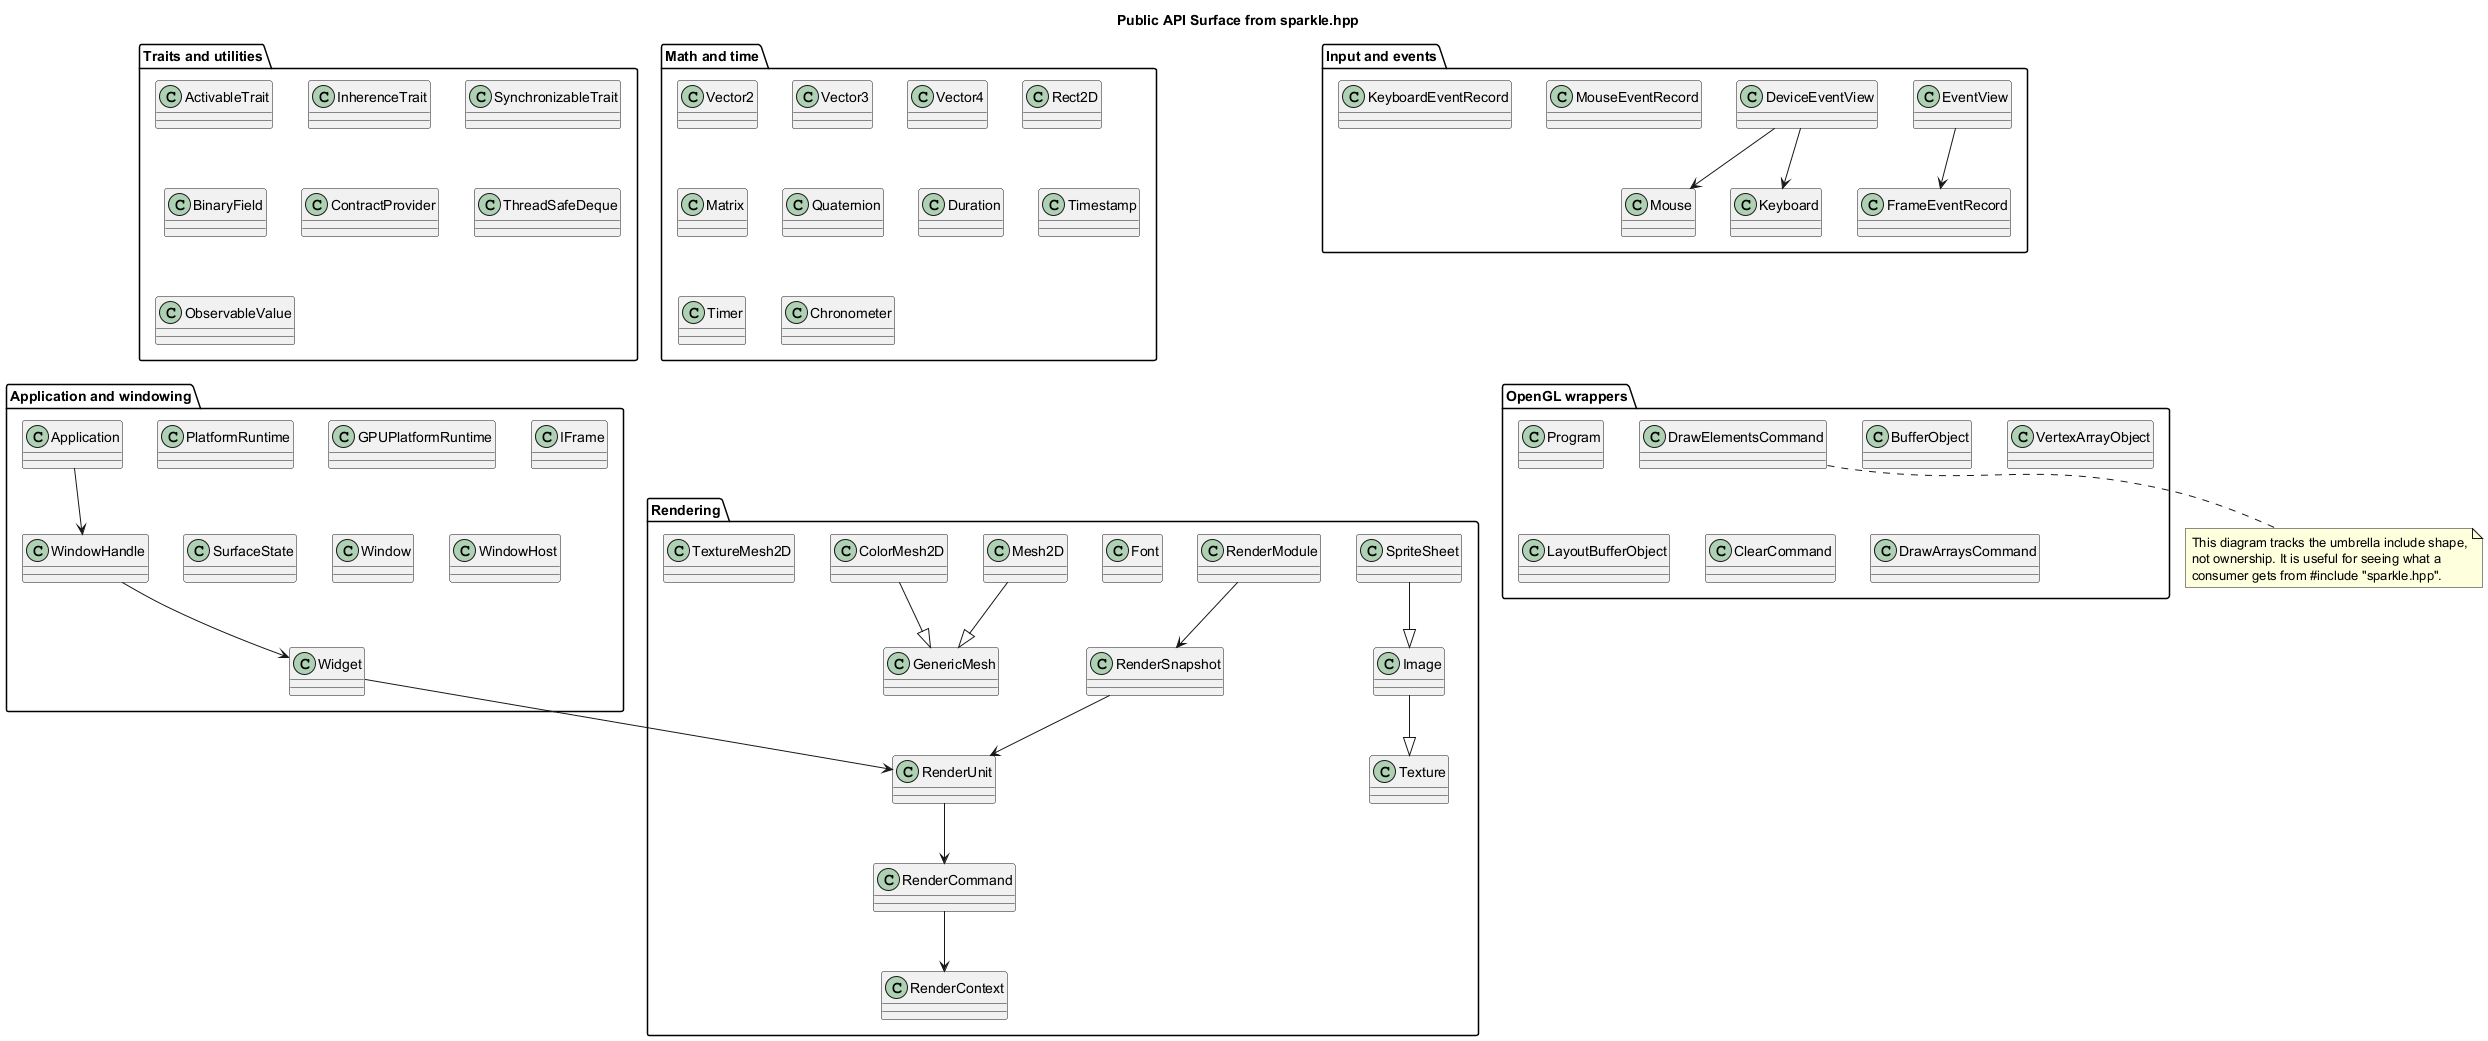

The diagram above was rendered by PlantUML. Its source (embedded in the PNG):
@startuml
title Public API Surface from sparkle.hpp

skinparam classAttributeIconSize 0

package "Traits and utilities" {
	class ActivableTrait
	class InherenceTrait
	class SynchronizableTrait
	class BinaryField
	class ContractProvider
	class ThreadSafeDeque
	class ObservableValue
}

package "Math and time" {
	class Vector2
	class Vector3
	class Vector4
	class Rect2D
	class Matrix
	class Quaternion
	class Duration
	class Timestamp
	class Timer
	class Chronometer
}

package "Input and events" {
	class Mouse
	class Keyboard
	class EventView
	class DeviceEventView
	class FrameEventRecord
	class MouseEventRecord
	class KeyboardEventRecord
}

package "Application and windowing" {
	class Application
	class PlatformRuntime
	class GPUPlatformRuntime
	class IFrame
	class SurfaceState
	class Window
	class WindowHandle
	class WindowHost
	class Widget
}

package "Rendering" {
	class RenderContext
	class RenderCommand
	class RenderUnit
	class RenderSnapshot
	class RenderModule
	class Texture
	class Image
	class SpriteSheet
	class Font
	class GenericMesh
	class Mesh2D
	class ColorMesh2D
	class TextureMesh2D
}

package "OpenGL wrappers" {
	class Program
	class BufferObject
	class VertexArrayObject
	class LayoutBufferObject
	class ClearCommand
	class DrawArraysCommand
	class DrawElementsCommand
}

Application --> WindowHandle
WindowHandle --> Widget
Widget --> RenderUnit
RenderModule --> RenderSnapshot
RenderSnapshot --> RenderUnit
RenderUnit --> RenderCommand
RenderCommand --> RenderContext
Image --|> Texture
SpriteSheet --|> Image
Mesh2D --|> GenericMesh
ColorMesh2D --|> GenericMesh
EventView --> FrameEventRecord
DeviceEventView --> Mouse
DeviceEventView --> Keyboard

note bottom
This diagram tracks the umbrella include shape,
not ownership. It is useful for seeing what a
consumer gets from #include "sparkle.hpp".
end note

@enduml